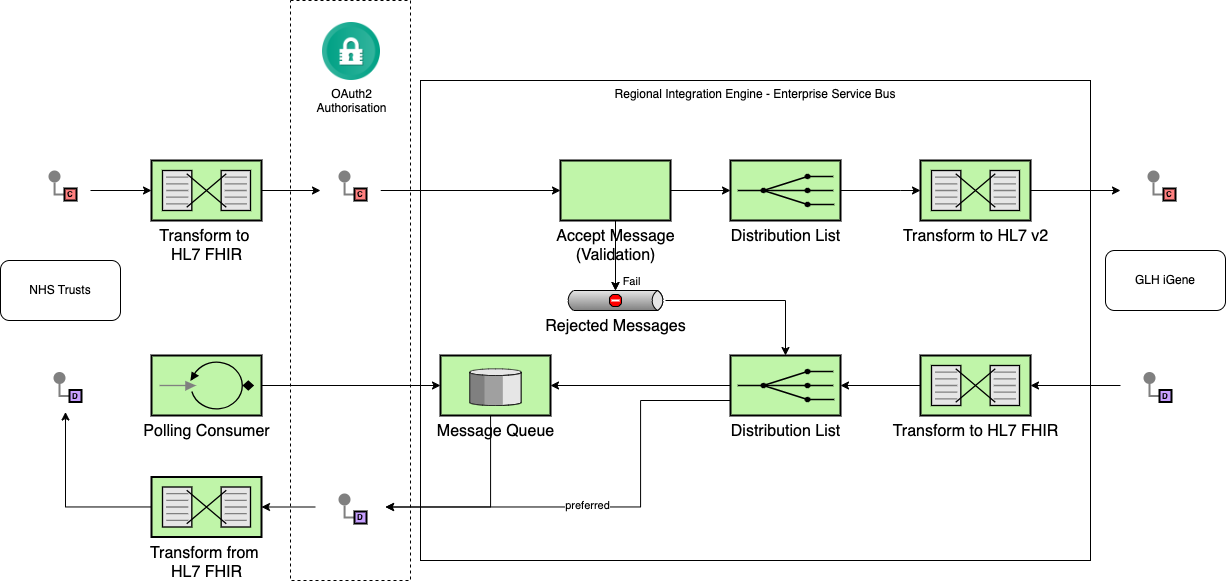

The diagram above was exported from draw.io. Its source (the exported page's mxGraphModel, read from the mxfile embedded in the PNG):
<mxGraphModel dx="2345" dy="948" grid="1" gridSize="10" guides="1" tooltips="1" connect="1" arrows="1" fold="1" page="1" pageScale="1" pageWidth="827" pageHeight="1169" math="0" shadow="0">
  <root>
    <mxCell id="0" />
    <mxCell id="1" parent="0" />
    <mxCell id="Bf6PE_DJ97KZ6822lBHe-4" value="" style="rounded=0;whiteSpace=wrap;html=1;dashed=1;" vertex="1" parent="1">
      <mxGeometry x="-60" y="20" width="120" height="580" as="geometry" />
    </mxCell>
    <mxCell id="HnpPnAv44DMsRuAQf5Vg-59" value="Regional Integration Engine - Enterprise Service Bus" style="rounded=0;whiteSpace=wrap;html=1;verticalAlign=top;" parent="1" vertex="1">
      <mxGeometry x="70" y="100" width="670" height="480" as="geometry" />
    </mxCell>
    <mxCell id="SpyZkMs1lM7mogaTS6Ty-18" style="edgeStyle=orthogonalEdgeStyle;rounded=0;orthogonalLoop=1;jettySize=auto;html=1;entryX=0;entryY=0.5;entryDx=0;entryDy=0;exitX=1;exitY=0.5;exitDx=0;exitDy=0;exitPerimeter=0;" parent="1" source="SpyZkMs1lM7mogaTS6Ty-21" target="HnpPnAv44DMsRuAQf5Vg-40" edge="1">
      <mxGeometry relative="1" as="geometry" />
    </mxCell>
    <mxCell id="SpyZkMs1lM7mogaTS6Ty-4" value="" style="rounded=0;whiteSpace=wrap;html=1;strokeColor=none;" parent="1" vertex="1">
      <mxGeometry x="-320" y="175" width="60" height="70" as="geometry" />
    </mxCell>
    <mxCell id="SpyZkMs1lM7mogaTS6Ty-20" style="edgeStyle=orthogonalEdgeStyle;rounded=0;orthogonalLoop=1;jettySize=auto;html=1;" parent="1" source="SpyZkMs1lM7mogaTS6Ty-11" target="SpyZkMs1lM7mogaTS6Ty-19" edge="1">
      <mxGeometry relative="1" as="geometry" />
    </mxCell>
    <mxCell id="Bf6PE_DJ97KZ6822lBHe-6" value="" style="edgeStyle=orthogonalEdgeStyle;rounded=0;orthogonalLoop=1;jettySize=auto;html=1;" edge="1" parent="1" source="SpyZkMs1lM7mogaTS6Ty-11" target="SpyZkMs1lM7mogaTS6Ty-12">
      <mxGeometry relative="1" as="geometry" />
    </mxCell>
    <mxCell id="SpyZkMs1lM7mogaTS6Ty-11" value="&lt;font style=&quot;font-size: 16px;&quot;&gt;Accept Message &lt;br&gt;(Validation)&lt;/font&gt;" style="strokeWidth=2;dashed=0;align=center;fontSize=8;shape=rect;fillColor=#c0f5a9;verticalLabelPosition=bottom;verticalAlign=top;html=1;" parent="1" vertex="1">
      <mxGeometry x="210" y="180" width="110" height="60" as="geometry" />
    </mxCell>
    <mxCell id="SpyZkMs1lM7mogaTS6Ty-12" value="&lt;font style=&quot;font-size: 16px;&quot;&gt;Rejected Messages&lt;/font&gt;" style="strokeWidth=1;outlineConnect=0;dashed=0;align=center;html=1;fontSize=8;shape=mxgraph.eip.deadLetterChannel;verticalLabelPosition=bottom;labelBackgroundColor=#ffffff;verticalAlign=top;" parent="1" vertex="1">
      <mxGeometry x="215" y="310" width="100" height="20" as="geometry" />
    </mxCell>
    <mxCell id="SpyZkMs1lM7mogaTS6Ty-15" style="edgeStyle=orthogonalEdgeStyle;rounded=0;orthogonalLoop=1;jettySize=auto;html=1;entryX=0;entryY=0;entryDx=50;entryDy=0;entryPerimeter=0;" parent="1" source="SpyZkMs1lM7mogaTS6Ty-11" target="SpyZkMs1lM7mogaTS6Ty-12" edge="1">
      <mxGeometry relative="1" as="geometry" />
    </mxCell>
    <mxCell id="SpyZkMs1lM7mogaTS6Ty-17" value="Fail" style="edgeLabel;html=1;align=center;verticalAlign=middle;resizable=0;points=[];" parent="SpyZkMs1lM7mogaTS6Ty-15" connectable="0" vertex="1">
      <mxGeometry x="0.0278" y="-3" relative="1" as="geometry">
        <mxPoint x="18" y="25" as="offset" />
      </mxGeometry>
    </mxCell>
    <mxCell id="SpyZkMs1lM7mogaTS6Ty-19" value="&lt;font style=&quot;font-size: 16px;&quot;&gt;Distribution List&lt;/font&gt;" style="html=1;strokeWidth=2;outlineConnect=0;dashed=0;align=center;fontSize=8;fillColor=#c0f5a9;verticalLabelPosition=bottom;verticalAlign=top;shape=mxgraph.eip.recipient_list;" parent="1" vertex="1">
      <mxGeometry x="380" y="180" width="110" height="60" as="geometry" />
    </mxCell>
    <mxCell id="SpyZkMs1lM7mogaTS6Ty-21" value="&lt;span style=&quot;font-size: 16px;&quot;&gt;Transform to&amp;nbsp;&lt;/span&gt;&lt;div&gt;&lt;span style=&quot;font-size: 16px;&quot;&gt;HL7 FHIR&lt;br&gt;&lt;/span&gt;&lt;/div&gt;" style="html=1;strokeWidth=2;outlineConnect=0;dashed=0;align=center;fontSize=8;shape=mxgraph.eip.message_translator;fillColor=#c0f5a9;verticalLabelPosition=bottom;verticalAlign=top;" parent="1" vertex="1">
      <mxGeometry x="-199" y="180" width="110" height="60" as="geometry" />
    </mxCell>
    <mxCell id="SpyZkMs1lM7mogaTS6Ty-22" style="edgeStyle=orthogonalEdgeStyle;rounded=0;orthogonalLoop=1;jettySize=auto;html=1;entryX=0;entryY=0.5;entryDx=0;entryDy=0;entryPerimeter=0;" parent="1" source="SpyZkMs1lM7mogaTS6Ty-4" target="SpyZkMs1lM7mogaTS6Ty-21" edge="1">
      <mxGeometry relative="1" as="geometry" />
    </mxCell>
    <mxCell id="SpyZkMs1lM7mogaTS6Ty-45" style="edgeStyle=orthogonalEdgeStyle;rounded=0;orthogonalLoop=1;jettySize=auto;html=1;entryX=0;entryY=0.5;entryDx=0;entryDy=0;" parent="1" source="SpyZkMs1lM7mogaTS6Ty-23" target="SpyZkMs1lM7mogaTS6Ty-38" edge="1">
      <mxGeometry relative="1" as="geometry" />
    </mxCell>
    <mxCell id="SpyZkMs1lM7mogaTS6Ty-23" value="&lt;font style=&quot;font-size: 16px;&quot;&gt;Transform to HL7 v2&lt;br&gt;&lt;/font&gt;" style="html=1;strokeWidth=2;outlineConnect=0;dashed=0;align=center;fontSize=8;shape=mxgraph.eip.message_translator;fillColor=#c0f5a9;verticalLabelPosition=bottom;verticalAlign=top;" parent="1" vertex="1">
      <mxGeometry x="570" y="180" width="110" height="60" as="geometry" />
    </mxCell>
    <mxCell id="SpyZkMs1lM7mogaTS6Ty-24" style="edgeStyle=orthogonalEdgeStyle;rounded=0;orthogonalLoop=1;jettySize=auto;html=1;entryX=0;entryY=0.5;entryDx=0;entryDy=0;entryPerimeter=0;exitX=1;exitY=0.5;exitDx=0;exitDy=0;exitPerimeter=0;" parent="1" source="SpyZkMs1lM7mogaTS6Ty-19" target="SpyZkMs1lM7mogaTS6Ty-23" edge="1">
      <mxGeometry relative="1" as="geometry">
        <Array as="points">
          <mxPoint x="550" y="210" />
          <mxPoint x="550" y="210" />
        </Array>
      </mxGeometry>
    </mxCell>
    <mxCell id="SpyZkMs1lM7mogaTS6Ty-38" value="" style="rounded=0;whiteSpace=wrap;html=1;strokeColor=none;" parent="1" vertex="1">
      <mxGeometry x="770" y="185" width="90" height="50" as="geometry" />
    </mxCell>
    <mxCell id="GK4ACq8TZ_gD5xzpB5Gy-1" value="" style="edgeStyle=orthogonalEdgeStyle;rounded=0;exitX=0;exitY=0.5;endArrow=none;dashed=0;html=1;strokeColor=#808080;strokeWidth=2;" parent="1" source="GK4ACq8TZ_gD5xzpB5Gy-3" target="GK4ACq8TZ_gD5xzpB5Gy-2" edge="1">
      <mxGeometry relative="1" as="geometry" />
    </mxCell>
    <mxCell id="GK4ACq8TZ_gD5xzpB5Gy-2" value="" style="strokeWidth=2;dashed=0;align=center;fontSize=8;shape=ellipse;fillColor=#808080;strokeColor=none;" parent="1" vertex="1">
      <mxGeometry x="-302" y="190" width="12" height="12" as="geometry" />
    </mxCell>
    <mxCell id="GK4ACq8TZ_gD5xzpB5Gy-3" value="C" style="strokeWidth=2;dashed=0;align=center;fontSize=8;shape=rect;fillColor=#FF8080;fontStyle=1;whiteSpace=wrap;html=1;" parent="1" vertex="1">
      <mxGeometry x="-286" y="208" width="12" height="12" as="geometry" />
    </mxCell>
    <mxCell id="GK4ACq8TZ_gD5xzpB5Gy-15" value="" style="edgeStyle=orthogonalEdgeStyle;rounded=0;exitX=0;exitY=0.5;endArrow=none;dashed=0;html=1;strokeColor=#808080;strokeWidth=2;" parent="1" source="GK4ACq8TZ_gD5xzpB5Gy-17" target="GK4ACq8TZ_gD5xzpB5Gy-16" edge="1">
      <mxGeometry relative="1" as="geometry" />
    </mxCell>
    <mxCell id="GK4ACq8TZ_gD5xzpB5Gy-16" value="" style="strokeWidth=2;dashed=0;align=center;fontSize=8;shape=ellipse;fillColor=#808080;strokeColor=none;" parent="1" vertex="1">
      <mxGeometry x="797" y="190" width="12" height="12" as="geometry" />
    </mxCell>
    <mxCell id="GK4ACq8TZ_gD5xzpB5Gy-17" value="C" style="strokeWidth=2;dashed=0;align=center;fontSize=8;shape=rect;fillColor=#FF8080;fontStyle=1;whiteSpace=wrap;html=1;" parent="1" vertex="1">
      <mxGeometry x="813" y="208" width="12" height="12" as="geometry" />
    </mxCell>
    <mxCell id="HnpPnAv44DMsRuAQf5Vg-53" style="edgeStyle=orthogonalEdgeStyle;rounded=0;orthogonalLoop=1;jettySize=auto;html=1;" parent="1" source="HnpPnAv44DMsRuAQf5Vg-10" target="HnpPnAv44DMsRuAQf5Vg-52" edge="1">
      <mxGeometry relative="1" as="geometry" />
    </mxCell>
    <mxCell id="Bf6PE_DJ97KZ6822lBHe-1" style="edgeStyle=orthogonalEdgeStyle;rounded=0;orthogonalLoop=1;jettySize=auto;html=1;entryX=1;entryY=0.5;entryDx=0;entryDy=0;exitX=0;exitY=0.75;exitDx=0;exitDy=0;exitPerimeter=0;" edge="1" parent="1" source="HnpPnAv44DMsRuAQf5Vg-10" target="HnpPnAv44DMsRuAQf5Vg-45">
      <mxGeometry relative="1" as="geometry">
        <Array as="points">
          <mxPoint x="290" y="420" />
          <mxPoint x="290" y="526" />
        </Array>
      </mxGeometry>
    </mxCell>
    <mxCell id="Bf6PE_DJ97KZ6822lBHe-2" value="preferred" style="edgeLabel;html=1;align=center;verticalAlign=middle;resizable=0;points=[];" vertex="1" connectable="0" parent="Bf6PE_DJ97KZ6822lBHe-1">
      <mxGeometry x="0.1072" y="-2" relative="1" as="geometry">
        <mxPoint x="-1" as="offset" />
      </mxGeometry>
    </mxCell>
    <mxCell id="HnpPnAv44DMsRuAQf5Vg-10" value="&lt;font style=&quot;font-size: 16px;&quot;&gt;Distribution List&lt;/font&gt;" style="html=1;strokeWidth=2;outlineConnect=0;dashed=0;align=center;fontSize=8;fillColor=#c0f5a9;verticalLabelPosition=bottom;verticalAlign=top;shape=mxgraph.eip.recipient_list;" parent="1" vertex="1">
      <mxGeometry x="380" y="375" width="110" height="60" as="geometry" />
    </mxCell>
    <mxCell id="HnpPnAv44DMsRuAQf5Vg-31" style="edgeStyle=orthogonalEdgeStyle;rounded=0;orthogonalLoop=1;jettySize=auto;html=1;" parent="1" source="HnpPnAv44DMsRuAQf5Vg-11" target="HnpPnAv44DMsRuAQf5Vg-26" edge="1">
      <mxGeometry relative="1" as="geometry" />
    </mxCell>
    <mxCell id="HnpPnAv44DMsRuAQf5Vg-11" value="&lt;span style=&quot;font-size: 16px;&quot;&gt;Transform from&amp;nbsp;&lt;/span&gt;&lt;div&gt;&lt;span style=&quot;font-size: 16px;&quot;&gt;HL7 FHIR&lt;br&gt;&lt;/span&gt;&lt;/div&gt;" style="html=1;strokeWidth=2;outlineConnect=0;dashed=0;align=center;fontSize=8;shape=mxgraph.eip.message_translator;fillColor=#c0f5a9;verticalLabelPosition=bottom;verticalAlign=top;" parent="1" vertex="1">
      <mxGeometry x="-199" y="496.5" width="110" height="60" as="geometry" />
    </mxCell>
    <mxCell id="HnpPnAv44DMsRuAQf5Vg-35" style="edgeStyle=orthogonalEdgeStyle;rounded=0;orthogonalLoop=1;jettySize=auto;html=1;" parent="1" source="HnpPnAv44DMsRuAQf5Vg-14" target="HnpPnAv44DMsRuAQf5Vg-10" edge="1">
      <mxGeometry relative="1" as="geometry" />
    </mxCell>
    <mxCell id="HnpPnAv44DMsRuAQf5Vg-14" value="&lt;font style=&quot;font-size: 16px;&quot;&gt;Transform to HL7 FHIR&lt;/font&gt;" style="html=1;strokeWidth=2;outlineConnect=0;dashed=0;align=center;fontSize=8;shape=mxgraph.eip.message_translator;fillColor=#c0f5a9;verticalLabelPosition=bottom;verticalAlign=top;" parent="1" vertex="1">
      <mxGeometry x="570" y="375" width="110" height="60" as="geometry" />
    </mxCell>
    <mxCell id="HnpPnAv44DMsRuAQf5Vg-16" value="" style="rounded=0;whiteSpace=wrap;html=1;strokeColor=none;" parent="1" vertex="1">
      <mxGeometry x="770" y="378.5" width="90" height="53" as="geometry" />
    </mxCell>
    <mxCell id="HnpPnAv44DMsRuAQf5Vg-23" value="" style="edgeStyle=orthogonalEdgeStyle;rounded=0;exitX=0;exitY=0.5;endArrow=none;dashed=0;html=1;strokeColor=#808080;strokeWidth=2;" parent="1" source="HnpPnAv44DMsRuAQf5Vg-25" target="HnpPnAv44DMsRuAQf5Vg-24" edge="1">
      <mxGeometry relative="1" as="geometry" />
    </mxCell>
    <mxCell id="HnpPnAv44DMsRuAQf5Vg-24" value="" style="strokeWidth=2;dashed=0;align=center;fontSize=8;shape=ellipse;fillColor=#808080;strokeColor=none;" parent="1" vertex="1">
      <mxGeometry x="793" y="391.5" width="12" height="12" as="geometry" />
    </mxCell>
    <mxCell id="HnpPnAv44DMsRuAQf5Vg-25" value="D" style="strokeWidth=2;dashed=0;align=center;fontSize=8;shape=rect;fillColor=#C7A0FF;fontStyle=1;whiteSpace=wrap;html=1;" parent="1" vertex="1">
      <mxGeometry x="809" y="409.5" width="12" height="12" as="geometry" />
    </mxCell>
    <mxCell id="HnpPnAv44DMsRuAQf5Vg-26" value="" style="rounded=0;whiteSpace=wrap;html=1;strokeColor=none;" parent="1" vertex="1">
      <mxGeometry x="-320" y="378.5" width="70" height="53" as="geometry" />
    </mxCell>
    <mxCell id="HnpPnAv44DMsRuAQf5Vg-27" value="" style="edgeStyle=orthogonalEdgeStyle;rounded=0;exitX=0;exitY=0.5;endArrow=none;dashed=0;html=1;strokeColor=#808080;strokeWidth=2;" parent="1" source="HnpPnAv44DMsRuAQf5Vg-29" target="HnpPnAv44DMsRuAQf5Vg-28" edge="1">
      <mxGeometry relative="1" as="geometry" />
    </mxCell>
    <mxCell id="HnpPnAv44DMsRuAQf5Vg-28" value="" style="strokeWidth=2;dashed=0;align=center;fontSize=8;shape=ellipse;fillColor=#808080;strokeColor=none;" parent="1" vertex="1">
      <mxGeometry x="-297" y="391.5" width="12" height="12" as="geometry" />
    </mxCell>
    <mxCell id="HnpPnAv44DMsRuAQf5Vg-29" value="D" style="strokeWidth=2;dashed=0;align=center;fontSize=8;shape=rect;fillColor=#C7A0FF;fontStyle=1;whiteSpace=wrap;html=1;" parent="1" vertex="1">
      <mxGeometry x="-281" y="409.5" width="12" height="12" as="geometry" />
    </mxCell>
    <mxCell id="HnpPnAv44DMsRuAQf5Vg-32" style="edgeStyle=orthogonalEdgeStyle;rounded=0;orthogonalLoop=1;jettySize=auto;html=1;entryX=1;entryY=0.5;entryDx=0;entryDy=0;entryPerimeter=0;" parent="1" source="HnpPnAv44DMsRuAQf5Vg-16" target="HnpPnAv44DMsRuAQf5Vg-14" edge="1">
      <mxGeometry relative="1" as="geometry" />
    </mxCell>
    <mxCell id="HnpPnAv44DMsRuAQf5Vg-33" value="GLH iGene" style="rounded=1;whiteSpace=wrap;html=1;" parent="1" vertex="1">
      <mxGeometry x="755" y="270" width="120" height="60" as="geometry" />
    </mxCell>
    <mxCell id="HnpPnAv44DMsRuAQf5Vg-34" value="NHS Trusts" style="rounded=1;whiteSpace=wrap;html=1;" parent="1" vertex="1">
      <mxGeometry x="-350" y="280" width="120" height="60" as="geometry" />
    </mxCell>
    <mxCell id="HnpPnAv44DMsRuAQf5Vg-36" value="&lt;font style=&quot;font-size: 16px;&quot;&gt;Polling Consumer&lt;/font&gt;" style="fillColor=#c0f5a9;dashed=0;outlineConnect=0;strokeWidth=2;html=1;align=center;fontSize=8;verticalLabelPosition=bottom;verticalAlign=top;shape=mxgraph.eip.polling_consumer;" parent="1" vertex="1">
      <mxGeometry x="-199" y="375" width="110" height="60" as="geometry" />
    </mxCell>
    <mxCell id="HnpPnAv44DMsRuAQf5Vg-44" style="edgeStyle=orthogonalEdgeStyle;rounded=0;orthogonalLoop=1;jettySize=auto;html=1;entryX=0;entryY=0.5;entryDx=0;entryDy=0;" parent="1" source="HnpPnAv44DMsRuAQf5Vg-40" target="SpyZkMs1lM7mogaTS6Ty-11" edge="1">
      <mxGeometry relative="1" as="geometry" />
    </mxCell>
    <mxCell id="HnpPnAv44DMsRuAQf5Vg-40" value="" style="rounded=0;whiteSpace=wrap;html=1;strokeColor=none;" parent="1" vertex="1">
      <mxGeometry x="-30" y="175" width="60" height="70" as="geometry" />
    </mxCell>
    <mxCell id="HnpPnAv44DMsRuAQf5Vg-41" value="" style="edgeStyle=orthogonalEdgeStyle;rounded=0;exitX=0;exitY=0.5;endArrow=none;dashed=0;html=1;strokeColor=#808080;strokeWidth=2;" parent="1" source="HnpPnAv44DMsRuAQf5Vg-43" target="HnpPnAv44DMsRuAQf5Vg-42" edge="1">
      <mxGeometry relative="1" as="geometry" />
    </mxCell>
    <mxCell id="HnpPnAv44DMsRuAQf5Vg-42" value="" style="strokeWidth=2;dashed=0;align=center;fontSize=8;shape=ellipse;fillColor=#808080;strokeColor=none;" parent="1" vertex="1">
      <mxGeometry x="-12" y="190" width="12" height="12" as="geometry" />
    </mxCell>
    <mxCell id="HnpPnAv44DMsRuAQf5Vg-43" value="C" style="strokeWidth=2;dashed=0;align=center;fontSize=8;shape=rect;fillColor=#FF8080;fontStyle=1;whiteSpace=wrap;html=1;" parent="1" vertex="1">
      <mxGeometry x="4" y="208" width="12" height="12" as="geometry" />
    </mxCell>
    <mxCell id="HnpPnAv44DMsRuAQf5Vg-50" style="edgeStyle=orthogonalEdgeStyle;rounded=0;orthogonalLoop=1;jettySize=auto;html=1;" parent="1" source="HnpPnAv44DMsRuAQf5Vg-45" target="HnpPnAv44DMsRuAQf5Vg-11" edge="1">
      <mxGeometry relative="1" as="geometry" />
    </mxCell>
    <mxCell id="HnpPnAv44DMsRuAQf5Vg-45" value="" style="rounded=0;whiteSpace=wrap;html=1;strokeColor=none;" parent="1" vertex="1">
      <mxGeometry x="-35" y="500" width="70" height="53" as="geometry" />
    </mxCell>
    <mxCell id="HnpPnAv44DMsRuAQf5Vg-46" value="" style="edgeStyle=orthogonalEdgeStyle;rounded=0;exitX=0;exitY=0.5;endArrow=none;dashed=0;html=1;strokeColor=#808080;strokeWidth=2;" parent="1" source="HnpPnAv44DMsRuAQf5Vg-48" target="HnpPnAv44DMsRuAQf5Vg-47" edge="1">
      <mxGeometry relative="1" as="geometry" />
    </mxCell>
    <mxCell id="HnpPnAv44DMsRuAQf5Vg-47" value="" style="strokeWidth=2;dashed=0;align=center;fontSize=8;shape=ellipse;fillColor=#808080;strokeColor=none;" parent="1" vertex="1">
      <mxGeometry x="-12" y="513" width="12" height="12" as="geometry" />
    </mxCell>
    <mxCell id="HnpPnAv44DMsRuAQf5Vg-48" value="D" style="strokeWidth=2;dashed=0;align=center;fontSize=8;shape=rect;fillColor=#C7A0FF;fontStyle=1;whiteSpace=wrap;html=1;" parent="1" vertex="1">
      <mxGeometry x="4" y="531" width="12" height="12" as="geometry" />
    </mxCell>
    <mxCell id="HnpPnAv44DMsRuAQf5Vg-55" style="edgeStyle=orthogonalEdgeStyle;rounded=0;orthogonalLoop=1;jettySize=auto;html=1;entryX=1;entryY=0.5;entryDx=0;entryDy=0;" parent="1" source="HnpPnAv44DMsRuAQf5Vg-52" target="HnpPnAv44DMsRuAQf5Vg-45" edge="1">
      <mxGeometry relative="1" as="geometry">
        <Array as="points">
          <mxPoint x="140" y="527" />
        </Array>
      </mxGeometry>
    </mxCell>
    <mxCell id="HnpPnAv44DMsRuAQf5Vg-52" value="&lt;font style=&quot;font-size: 16px;&quot;&gt;Message Queue&lt;/font&gt;" style="html=1;strokeWidth=2;outlineConnect=0;dashed=0;align=center;fontSize=8;verticalLabelPosition=bottom;verticalAlign=top;shape=mxgraph.eip.message_store;fillColor=#c0f5a9" parent="1" vertex="1">
      <mxGeometry x="90" y="375" width="110" height="60" as="geometry" />
    </mxCell>
    <mxCell id="HnpPnAv44DMsRuAQf5Vg-54" style="edgeStyle=orthogonalEdgeStyle;rounded=0;orthogonalLoop=1;jettySize=auto;html=1;entryX=0;entryY=0.5;entryDx=0;entryDy=0;entryPerimeter=0;" parent="1" source="HnpPnAv44DMsRuAQf5Vg-36" target="HnpPnAv44DMsRuAQf5Vg-52" edge="1">
      <mxGeometry relative="1" as="geometry" />
    </mxCell>
    <mxCell id="HnpPnAv44DMsRuAQf5Vg-57" style="edgeStyle=orthogonalEdgeStyle;rounded=0;orthogonalLoop=1;jettySize=auto;html=1;entryX=0.5;entryY=0;entryDx=0;entryDy=0;entryPerimeter=0;" parent="1" source="SpyZkMs1lM7mogaTS6Ty-12" target="HnpPnAv44DMsRuAQf5Vg-10" edge="1">
      <mxGeometry relative="1" as="geometry">
        <Array as="points">
          <mxPoint x="435" y="320" />
        </Array>
      </mxGeometry>
    </mxCell>
    <mxCell id="Bf6PE_DJ97KZ6822lBHe-3" value="OAuth2 &lt;br&gt;Authorisation" style="shape=image;html=1;verticalAlign=top;verticalLabelPosition=bottom;labelBackgroundColor=#ffffff;imageAspect=0;aspect=fixed;image=https://cdn4.iconfinder.com/data/icons/ios-web-user-interface-multi-circle-flat-vol-3/512/Authorisation_lock_padlock_password_privacy_safe_security-128.png" vertex="1" parent="1">
      <mxGeometry x="-28" y="42" width="58" height="58" as="geometry" />
    </mxCell>
  </root>
</mxGraphModel>